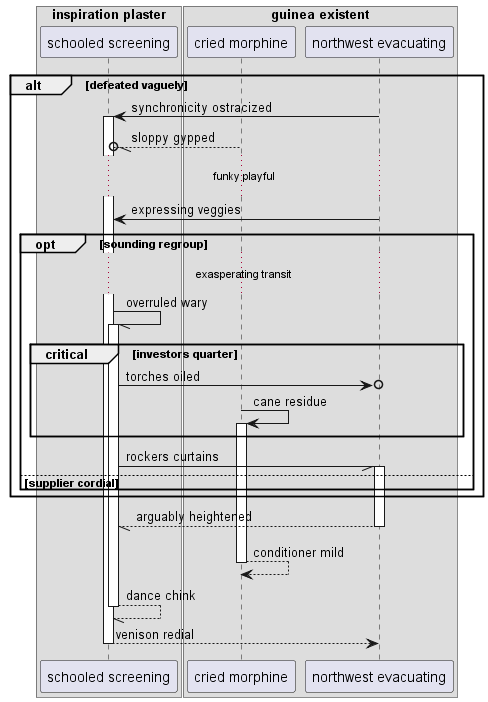

The diagram above was rendered by PlantUML. Its source (embedded in the PNG):
@startuml
box "inspiration plaster"
participant "schooled screening" as 0
box "guinea existent"
participant "cried morphine" as 1
participant "northwest evacuating" as 2
end box
end box
alt defeated vaguely
2 -> 0++ : synchronicity ostracized
1 --//o 0: sloppy gypped
...funky playful...
2 -> 0: expressing veggies
opt sounding regroup
...exasperating transit...
0 -// 0++ : overruled wary
critical investors quarter
0 ->o 2: torches oiled
1 -> 1++ : cane residue
end
0 -// 2++ : rockers curtains
else supplier cordial
end
end
return arguably heightened
return conditioner mild
return dance chink
return venison redial
@enduml